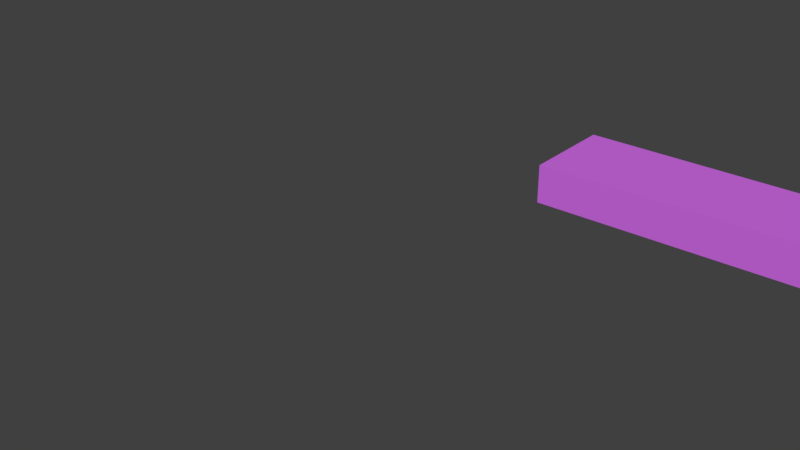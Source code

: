 # Source: hand.blend  (saved by Blender 2.77.0; exported with 4.5.12 LTS)
import bpy
from mathutils import Matrix  # noqa: F401  (used for matrix-valued properties, if any)

bpy.ops.wm.read_factory_settings(use_empty=True)
scene = bpy.context.scene
scene.name = 'Scene'

# ---- collections
col_collection_1 = bpy.data.collections.new('Collection 1'); scene.collection.children.link(col_collection_1)
col_collection_11 = bpy.data.collections.new('Collection 11'); scene.collection.children.link(col_collection_11)

# ---- materials (node trees are filled in below, after node groups)
mat_arm = bpy.data.materials.new('Arm')
mat_arm.alpha_threshold = 0.0
mat_arm.use_transparent_shadow = False
mat_arm.diffuse_color = (0.6321, 0.1481, 0.8, 1.0)
mat_arm.roughness = 0.5

# ---- material node trees

# ---- world
world_world = bpy.data.worlds.new('World'); scene.world = world_world
world_world.color = (0.05088, 0.05088, 0.05088)
world_world.use_sun_shadow = False
world_world.sun_shadow_jitter_overblur = 0.0
world_world.cycles.sampling_method = 'MANUAL'

# ---- meshes
me_cube_002 = bpy.data.meshes.new('Cube.002')
me_cube_002.from_pydata([(1.031, -1.125, -0.9971), (1.031, -1.125, 1.003), (0.8761, 1.03, -0.9971), (0.8761, 1.03, 1.003), (2.814, -1.135, -0.9971), (2.814, -1.135, 1.003), (2.866, 1.01, -0.9971), (2.866, 1.01, 1.003), (0.7315, -0.9876, -0.8601), (0.7315, -0.9876, 0.866), (0.6593, 0.6456, 0.866), (0.6593, 0.6456, -0.8601), (-4.706, -1.029, -0.8945), (-4.706, -1.029, 0.8317), (-4.706, 0.6976, 0.8317), (-4.706, 0.6976, -0.8945), (4.418, 0.6024, 0.7667), (4.418, 0.6024, -0.6038), (4.383, -0.8673, 0.7667), (4.383, -0.8673, -0.6038), (1.761, 1.023, 1.003), (1.761, 1.023, -0.9971), (1.672, -1.128, 1.003), (1.672, -1.128, -0.9971), (1.015, 1.397, 1.155), (1.015, 1.397, -1.149), (1.839, 1.389, -1.149), (1.839, 1.389, 1.155), (1.531, 1.999, 0.7712), (1.531, 1.999, -0.7653), (2.005, 1.721, -0.7653), (2.005, 1.721, 0.7712), (1.851, 2.138, 0.2512), (1.851, 2.138, -0.2453), (2.004, 2.048, -0.2453), (2.004, 2.048, 0.2512), (3.471, 0.8509, -0.8438), (3.988, 0.7152, -0.7127), (3.949, -0.9414, -0.7127), (3.426, -1.031, -0.8438), (3.426, -1.031, 0.9109), (3.949, -0.9414, 0.8321), (3.988, 0.7152, 0.8321), (3.471, 0.8509, 0.9109), (1.273, 1.698, 0.9633), (1.273, 1.698, -0.9574), (1.922, 1.555, -0.9574), (1.922, 1.555, 0.9633)], [], [(0, 1, 9, 8), (20, 7, 6, 21), (38, 37, 17, 19), (22, 1, 0, 23), (23, 21, 6, 4), (22, 20, 3, 1), (10, 11, 15, 14), (2, 0, 8, 11), (1, 3, 10, 9), (3, 2, 11, 10), (13, 14, 15, 12), (8, 9, 13, 12), (11, 8, 12, 15), (9, 10, 14, 13), (16, 18, 19, 17), (42, 41, 18, 16), (37, 42, 16, 17), (41, 38, 19, 18), (5, 7, 20, 22), (0, 2, 21, 23), (5, 22, 23, 4), (3, 20, 27, 24), (45, 44, 28, 29), (20, 21, 26, 27), (21, 2, 25, 26), (2, 3, 24, 25), (31, 30, 34, 35), (47, 46, 30, 31), (46, 45, 29, 30), (44, 47, 31, 28), (32, 35, 34, 33), (30, 29, 33, 34), (28, 31, 35, 32), (29, 28, 32, 33), (5, 4, 39, 40), (40, 39, 38, 41), (6, 7, 43, 36), (36, 43, 42, 37), (7, 5, 40, 43), (43, 40, 41, 42), (4, 6, 36, 39), (39, 36, 37, 38), (24, 27, 47, 44), (26, 25, 45, 46), (27, 26, 46, 47), (25, 24, 44, 45)])
me_cube_002.materials.append(mat_arm)
me_cube_002.use_remesh_preserve_volume = False
me_cube_002.use_remesh_preserve_attributes = False
me_cube_002.use_mirror_vertex_groups = False
me_cube_002.update()
arm_armature = bpy.data.armatures.new('Armature')  # bones are not reproduced

# ---- objects
ob_arm = bpy.data.objects.new('Arm', me_cube_002)
ob_armature = bpy.data.objects.new('Armature', arm_armature)

# ---- transforms, parenting, visibility, modifiers, constraints
ob_arm.parent = ob_armature
ob_arm.matrix_parent_inverse = Matrix(((1.947e-07, 0.0, -1.0, 0.0), (-1.344e-07, 1.0, -2.616e-14, 0.0), (1.0, 1.344e-07, 1.947e-07, 0.0), (0.0, 0.0, 0.0, 1.0)))
ob_arm.location = (6.527, 0.2324, -0.001624)
ob_arm.scale = (1.384, 1.384, 0.5534)
ob_arm.lineart.crease_threshold = 0.0
_vg = ob_arm.vertex_groups.new(name='Forearm')
for _i, _w in zip([12, 13, 14, 15], [0.9821, 0.9827, 0.9818, 0.9824]): _vg.add([_i], _w, 'REPLACE')
_vg = ob_arm.vertex_groups.new(name='Palm')
for _i, _w in zip([0, 1, 4, 5, 6, 7, 8, 9, 16, 17, 18, 19, 20, 21, 22, 23, 26, 36, 37, 38, 39, 40, 41, 42, 43, 46], [0.4703, 0.451, 0.6691, 0.475, 0.5379, 0.517, 0.1154, 0.1071, 0.034, 0.03388, 0.02362, 0.03248, 1.0, 0.761, 0.7065, 0.7306, 0.00928, 0.1981, 0.07752, 0.08115, 0.2219, 0.1674, 0.0653, 0.07693, 0.1931, 0.08363]): _vg.add([_i], _w, 'REPLACE')
_vg = ob_arm.vertex_groups.new(name='Fingers')
for _i, _w in zip([4, 5, 6, 7, 16, 17, 18, 19, 22, 23, 36, 37, 38, 39, 40, 41, 42, 43], [0.2036, 0.4384, 0.1673, 0.1804, 0.1043, 0.1019, 0.1096, 0.1053, 0.07422, 0.03635, 0.4715, 0.1858, 0.1963, 0.5119, 0.5787, 0.2106, 0.1892, 0.4686]): _vg.add([_i], _w, 'REPLACE')
_vg = ob_arm.vertex_groups.new(name='Fingers.001')
for _i, _w in zip([4, 5, 6, 7, 16, 17, 18, 19, 36, 37, 38, 39, 40, 41, 42, 43], [0.07112, 0.03932, 0.08727, 0.0902, 0.7985, 0.8191, 0.4509, 0.7246, 0.2528, 0.6977, 0.6605, 0.2267, 0.2, 0.587, 0.6858, 0.2555]): _vg.add([_i], _w, 'REPLACE')
_vg = ob_arm.vertex_groups.new(name='Fingers.002')
for _i, _w in zip([16, 18, 19, 38, 40, 41], [0.0318, 0.3979, 0.1238, 0.05364, 0.02786, 0.13]): _vg.add([_i], _w, 'REPLACE')
_vg = ob_arm.vertex_groups.new(name='Forearm.001')
for _i, _w in zip([0, 1, 2, 3, 8, 9, 10, 11, 20, 21, 22, 23, 24, 25, 26, 44, 45], [0.07396, 0.08864, 0.8711, 0.8541, 0.1301, 0.127, 0.9296, 0.9357, 0.08079, 0.07496, 0.007826, 0.005154, 0.2688, 0.2508, 0.006758, 0.071, 0.06401]): _vg.add([_i], _w, 'REPLACE')
_vg = ob_arm.vertex_groups.new(name='Forearm.002')
for _i, _w in zip([2, 3, 6, 7, 20, 21, 22, 23, 24, 25, 26, 27, 28, 29, 30, 31, 36, 43, 44, 45, 46, 47], [0.1242, 0.1363, 0.1751, 0.1695, 0.7354, 0.7886, 0.04215, 0.05132, 0.6474, 0.6916, 0.6464, 0.3071, 0.1547, 0.1687, 0.1462, 0.08855, 0.06064, 0.06022, 0.6963, 0.7403, 0.3167, 0.1909]): _vg.add([_i], _w, 'REPLACE')
_vg = ob_arm.vertex_groups.new(name='Forearm.003')
for _i, _w in zip([20, 21, 24, 25, 26, 27, 28, 29, 30, 31, 32, 33, 34, 35, 44, 45, 46, 47], [0.08706, 0.02757, 0.0724, 0.04131, 0.2614, 0.6102, 0.6841, 0.6678, 0.6593, 0.7256, 0.06762, 0.06467, 0.08833, 0.0984, 0.1977, 0.1602, 0.5761, 0.7155]): _vg.add([_i], _w, 'REPLACE')
_vg = ob_arm.vertex_groups.new(name='Forearm.004')
for _i, _w in zip([26, 27, 28, 29, 30, 31, 32, 33, 34, 35, 44, 45, 46, 47], [0.02307, 0.02462, 0.1452, 0.1481, 0.1818, 0.1785, 0.9166, 0.9184, 0.8915, 0.8863, 0.01549, 0.01537, 0.07978, 0.0775]): _vg.add([_i], _w, 'REPLACE')
_vg = ob_arm.vertex_groups.new(name='Wrist')
for _i, _w in zip([0, 1, 8, 9, 10, 11, 22, 23], [0.4127, 0.4142, 0.7337, 0.7427, 0.02842, 0.02619, 0.1261, 0.1277]): _vg.add([_i], _w, 'REPLACE')
_m = ob_arm.modifiers.new('Armature', 'ARMATURE')
_m.object = ob_armature
ob_armature.location = (0.0, 0.0, 0.0)
ob_armature.rotation_euler = (-1.344e-07, 1.571, 0.0)
ob_armature.show_in_front = True
ob_armature.lineart.crease_threshold = 0.0

# ---- collection membership
col_collection_1.objects.link(ob_arm)
col_collection_11.objects.link(ob_armature)

# ---- scene / render settings (as saved in the file)
scene.frame_start = 0; scene.frame_end = 250; scene.frame_set(0)
scene.render.engine = 'BLENDER_EEVEE_NEXT'
scene.render.resolution_percentage = 50
scene.render.dither_intensity = 0.0
scene.cycles.use_denoising = False
scene.cycles.samples = 128
scene.cycles.sampling_pattern = 'TABULATED_SOBOL'
scene.cycles.light_sampling_threshold = 0.0
scene.cycles.use_adaptive_sampling = False
scene.cycles.use_light_tree = False
scene.cycles.blur_glossy = 0.0
scene.cycles.sample_clamp_indirect = 0.0
scene.view_settings.view_transform = 'Standard'
bpy.context.view_layer.update()

# ---- added for rendering (the .blend has no active camera and no usable light): camera, sun
cam_auto = bpy.data.cameras.new('AutoCamera')
cam_auto.lens = 50.0
cam_auto.sensor_width = 36.0
cam_auto.clip_end = 1000.0
ob_auto_camera = bpy.data.objects.new('AutoCamera', cam_auto)
scene.collection.objects.link(ob_auto_camera)
ob_auto_camera.location = (12.5649, -21.2879, 10.9268)
ob_auto_camera.rotation_euler = (1.09748, -7.21219e-08, 0.694738)
scene.camera = ob_auto_camera
light_auto_sun = bpy.data.lights.new('AutoSun', 'SUN')
light_auto_sun.energy = 3.0
light_auto_sun.angle = 0.0523599
ob_auto_sun = bpy.data.objects.new('AutoSun', light_auto_sun)
scene.collection.objects.link(ob_auto_sun)
ob_auto_sun.rotation_euler = (0.872665, 0.174533, 0.523599)
bpy.context.view_layer.update()
